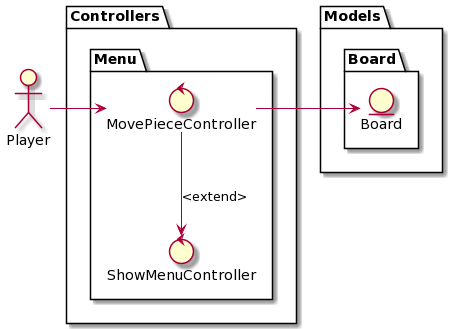

The diagram above was rendered by PlantUML. Its source (embedded in the PNG):
@startuml
actor Player2 as "Player"

package Models {
    package Board3 as "Board"{
        entity Board
    }
}

package Controllers {
    package Menu {
        control ShowMenuController
        control MovePieceController

        MovePieceController --> ShowMenuController: <extend>
    }
}

Player2 -right-> MovePieceController
MovePieceController -right-> Board
@enduml